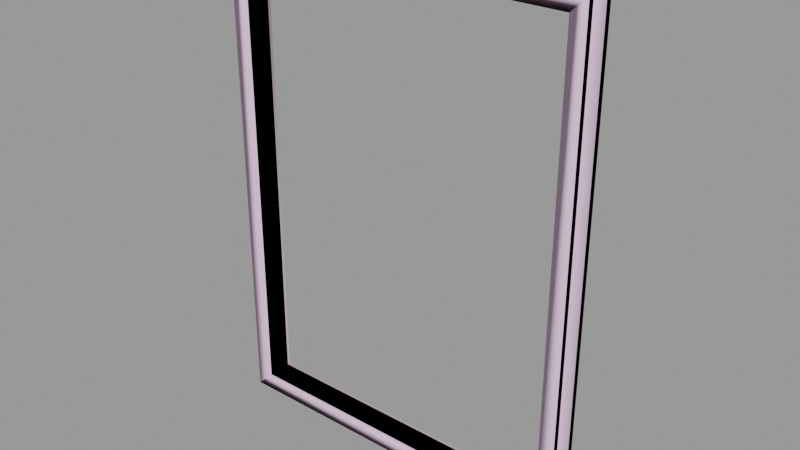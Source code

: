 # Source: window004d.blend  (saved by Blender 2.92.15; exported with 4.5.12 LTS)
import bpy
from mathutils import Matrix  # noqa: F401  (used for matrix-valued properties, if any)

bpy.ops.wm.read_factory_settings(use_empty=True)
scene = bpy.context.scene
scene.name = 'window004d.qc'

# ---- collections
col_window004d = bpy.data.collections.new('window004d'); scene.collection.children.link(col_window004d)

# ---- materials (node trees are filled in below, after node groups)
mat_window004 = bpy.data.materials.new('window004')
mat_window004.use_transparent_shadow = False
mat_window004.diffuse_color = (0.5826, 0.6562, 0.5099, 1.0)
mat_phy = bpy.data.materials.new('  phy')
mat_phy.use_transparent_shadow = False
mat_phy.diffuse_color = (0.9074, 0.656, 0.896, 1.0)

# ---- material node trees

# ---- meshes
me_window004d_reference = bpy.data.meshes.new('window004d_reference')
me_window004d_reference.from_pydata([(48.0, -4.0, 64.0), (48.0, -2.5, -2e-06), (48.0, -2.5, 64.0), (48.0, -4.0, -2e-06), (48.0, -2.5, -64.0), (48.0, -4.0, -64.0), (-48.0, -2.5, -2e-06), (-48.0, -4.0, 64.0), (-48.0, -2.5, 64.0), (-48.0, -4.0, -2e-06), (-48.0, -4.0, -64.0), (-48.0, -2.5, -64.0), (0.0, -2.5, -64.0), (0.0, -4.0, -64.0), (0.0, -2.5, 60.0), (44.0, 1.1e-05, 60.0), (44.0, -2.5, 60.0), (0.0, 9e-06, 60.0), (44.0, 2.5, 60.0), (0.0, 2.5, 60.0), (-44.0, 2.5, 60.0), (-44.0, 7e-06, 60.0), (-44.0, -2.5, 60.0), (44.0, 3.25, 60.0), (44.0, 3.25, -2e-06), (44.0, 2.5, -1e-06), (44.0, 2.5, -60.0), (44.0, 3.25, -60.0), (44.0, 1.3e-05, -1e-06), (44.0, -2.5, -2e-06), (44.0, -2.5, -60.0), (44.0, 1.6e-05, -60.0), (0.0, 3.25, 60.0), (-44.0, 3.25, 60.0), (0.0, 1.4e-05, -60.0), (0.0, 2.5, -60.0), (0.0, -2.5, -60.0), (-44.0, -2.5, -60.0), (-44.0, 1.2e-05, -60.0), (-44.0, 2.5, -60.0), (-44.0, 2.5, -1e-06), (-44.0, 3.25, -2e-06), (-44.0, 3.25, -60.0), (0.0, 3.25, -60.0), (48.0, 2.5, 64.0), (48.0, 4.0, -2e-06), (48.0, 4.0, 64.0), (48.0, 2.5, -1e-06), (48.0, 4.0, -64.0), (48.0, 2.5, -64.0), (0.0, 4.0, -64.0), (0.0, 2.5, -64.0), (-48.0, 4.0, -64.0), (-48.0, 2.5, -64.0), (-48.0, 4.0, -2e-06), (-48.0, 2.5, -1e-06), (-48.0, 2.5, 64.0), (-48.0, 4.0, 64.0), (-44.0, -3.25, -60.0), (0.0, -3.25, -60.0), (44.0, -3.25, -60.0), (-44.0, -2.5, -2e-06), (-44.0, 9e-06, -1e-06), (0.0, 4.0, 64.0), (0.0, 2.5, 64.0), (-44.0, -3.25, -2e-06), (-44.0, -3.25, 60.0), (0.0, -4.0, 64.0), (0.0, -3.25, 60.0), (44.0, -3.25, 60.0), (44.0, -3.25, -2e-06), (0.0, -2.5, 64.0)], [], [(0, 1, 2), (0, 3, 1), (3, 4, 1), (3, 5, 4), (6, 7, 8), (6, 9, 7), (6, 10, 9), (6, 11, 10), (5, 12, 4), (5, 13, 12), (13, 11, 12), (13, 10, 11), (14, 15, 16), (14, 17, 15), (18, 15, 17), (18, 17, 19), (17, 20, 19), (17, 21, 20), (14, 21, 17), (14, 22, 21), (18, 23, 24), (18, 24, 25), (24, 26, 25), (24, 27, 26), (18, 28, 15), (18, 25, 28), (15, 29, 16), (15, 28, 29), (28, 30, 29), (28, 31, 30), (25, 31, 28), (25, 26, 31), (23, 18, 19), (23, 19, 32), (20, 32, 19), (20, 33, 32), (26, 34, 31), (26, 35, 34), (31, 36, 30), (31, 34, 36), (34, 37, 36), (34, 38, 37), (35, 38, 34), (35, 39, 38), (33, 20, 40), (33, 40, 41), (40, 42, 41), (40, 39, 42), (39, 43, 42), (39, 35, 43), (35, 27, 43), (35, 26, 27), (44, 45, 46), (44, 47, 45), (47, 48, 45), (47, 49, 48), (49, 50, 48), (49, 51, 50), (51, 52, 50), (51, 53, 52), (54, 52, 53), (54, 53, 55), (56, 54, 55), (56, 57, 54), (58, 36, 37), (58, 59, 36), (59, 30, 36), (59, 60, 30), (61, 21, 22), (61, 62, 21), (20, 21, 62), (20, 62, 40), (62, 39, 40), (62, 38, 39), (61, 38, 62), (61, 37, 38), (44, 46, 63), (44, 63, 64), (63, 56, 64), (63, 57, 56), (60, 13, 5), (60, 59, 13), (58, 13, 59), (58, 10, 13), (9, 10, 58), (9, 58, 65), (9, 65, 66), (9, 66, 7), (67, 7, 66), (67, 66, 68), (67, 68, 69), (67, 69, 0), (69, 3, 0), (69, 70, 3), (70, 5, 3), (70, 60, 5), (46, 32, 63), (32, 57, 63), (32, 33, 57), (57, 33, 41), (57, 41, 54), (41, 52, 54), (41, 42, 52), (43, 52, 42), (43, 50, 52), (48, 50, 43), (48, 43, 27), (45, 48, 27), (45, 27, 24), (46, 45, 24), (46, 24, 23), (46, 23, 32), (71, 0, 2), (71, 67, 0), (71, 7, 67), (71, 8, 7), (29, 69, 16), (29, 70, 69), (29, 60, 70), (29, 30, 60), (65, 22, 66), (65, 61, 22), (65, 37, 61), (65, 58, 37), (14, 66, 22), (14, 68, 66), (68, 14, 16), (68, 16, 69)])
me_window004d_reference.polygons.foreach_set('use_smooth', [True] * 128)
_k = set([(0, 2), (0, 3), (0, 67), (3, 5), (4, 5), (5, 13), (7, 8), (7, 9), (7, 67), (9, 10), (10, 11), (10, 13), (15, 16), (15, 18), (16, 69), (18, 23), (20, 21), (20, 33), (21, 22), (22, 66), (23, 24), (23, 32), (24, 27), (26, 27), (26, 31), (27, 43), (30, 31), (30, 60), (32, 33), (33, 41), (37, 38), (37, 58), (38, 39), (39, 42), (41, 42), (42, 43), (44, 46), (44, 63), (45, 46), (45, 48), (46, 63), (48, 49), (48, 50), (50, 52), (52, 53), (52, 54), (54, 56), (54, 57), (56, 57), (57, 63), (58, 59), (58, 65), (59, 60), (60, 70), (65, 66), (66, 68), (68, 69), (69, 70)])
me_window004d_reference.attributes.new('sharp_edge', 'BOOLEAN', 'EDGE').data.foreach_set('value', [ (min(e.vertices), max(e.vertices)) in _k for e in me_window004d_reference.edges])
_uv = me_window004d_reference.uv_layers.new(name='UVMap')
_uv.uv.foreach_set('vector', [0.3567, 0.9939, 0.3664, 0.581, 0.3664, 0.9939, 0.3567, 0.9939, 0.3567, 0.581, 0.3664, 0.581, 0.3567, 0.581, 0.3664, 0.1682, 0.3664, 0.581, 0.3567, 0.581, 0.3567, 0.1682, 0.3664, 0.1682, 0.3436, 0.581, 0.3533, 0.9939, 0.3436, 0.9939, 0.3436, 0.581, 0.3533, 0.581, 0.3533, 0.9939, 0.3436, 0.581, 0.3533, 0.1682, 0.3533, 0.581, 0.3436, 0.581, 0.3436, 0.1682, 0.3533, 0.1682, 0.09027, 0.1682, 0.07737, 0.581, 0.07737, 0.1682, 0.09027, 0.1682, 0.09027, 0.581, 0.07737, 0.581, 0.09027, 0.581, 0.07737, 0.9939, 0.07737, 0.581, 0.09027, 0.581, 0.09027, 0.9939, 0.07737, 0.9939, 0.0733, 0.581, 0.04985, 0.1682, 0.0733, 0.1682, 0.0733, 0.581, 0.04985, 0.581, 0.04985, 0.1682, 0.0733, 0.1682, 0.04985, 0.1682, 0.04985, 0.581, 0.0733, 0.1682, 0.04985, 0.581, 0.0733, 0.581, 0.04985, 0.581, 0.0733, 0.9939, 0.0733, 0.581, 0.04985, 0.581, 0.04985, 0.9939, 0.0733, 0.9939, 0.0733, 0.581, 0.04985, 0.9939, 0.04985, 0.581, 0.0733, 0.581, 0.0733, 0.9939, 0.04985, 0.9939, 0.9632, 0.9681, 0.9632, 0.9681, 0.9632, 0.581, 0.9632, 0.9681, 0.9632, 0.581, 0.9632, 0.581, 0.9632, 0.581, 0.9632, 0.194, 0.9632, 0.581, 0.9632, 0.581, 0.9632, 0.194, 0.9632, 0.194, 0.3153, 0.9939, 0.2981, 0.581, 0.2981, 0.9939, 0.3153, 0.9939, 0.3153, 0.581, 0.2981, 0.581, 0.2981, 0.9939, 0.3153, 0.581, 0.3153, 0.9939, 0.2981, 0.9939, 0.2981, 0.581, 0.3153, 0.581, 0.2981, 0.581, 0.3153, 0.1682, 0.3153, 0.581, 0.2981, 0.581, 0.2981, 0.1682, 0.3153, 0.1682, 0.3153, 0.581, 0.2981, 0.1682, 0.2981, 0.581, 0.3153, 0.581, 0.3153, 0.1682, 0.2981, 0.1682, 0.9632, 0.9681, 0.9632, 0.9681, 0.6794, 0.9681, 0.9632, 0.9681, 0.6794, 0.9681, 0.6794, 0.9681, 0.3956, 0.9681, 0.6794, 0.9681, 0.6794, 0.9681, 0.3956, 0.9681, 0.3956, 0.9681, 0.6794, 0.9681, 0.0221, 0.1682, 0.04556, 0.581, 0.04556, 0.1682, 0.0221, 0.1682, 0.0221, 0.581, 0.04556, 0.581, 0.04556, 0.1682, 0.0221, 0.581, 0.0221, 0.1682, 0.04556, 0.1682, 0.04556, 0.581, 0.0221, 0.581, 0.04556, 0.581, 0.0221, 0.9939, 0.0221, 0.581, 0.04556, 0.581, 0.04556, 0.9939, 0.0221, 0.9939, 0.0221, 0.581, 0.04556, 0.9939, 0.04556, 0.581, 0.0221, 0.581, 0.0221, 0.9939, 0.04556, 0.9939, 0.3956, 0.9681, 0.3956, 0.9681, 0.3956, 0.581, 0.3956, 0.9681, 0.3956, 0.581, 0.3956, 0.581, 0.3956, 0.581, 0.3956, 0.194, 0.3956, 0.581, 0.3956, 0.581, 0.3956, 0.194, 0.3956, 0.194, 0.3956, 0.194, 0.6794, 0.194, 0.3956, 0.194, 0.3956, 0.194, 0.6794, 0.194, 0.6794, 0.194, 0.6794, 0.194, 0.9632, 0.194, 0.6794, 0.194, 0.6794, 0.194, 0.9632, 0.194, 0.9632, 0.194, 0.3664, 0.9939, 0.3567, 0.581, 0.3567, 0.9939, 0.3664, 0.9939, 0.3664, 0.581, 0.3567, 0.581, 0.3664, 0.581, 0.3567, 0.1682, 0.3567, 0.581, 0.3664, 0.581, 0.3664, 0.1682, 0.3567, 0.1682, 0.07737, 0.1682, 0.09027, 0.581, 0.09027, 0.1682, 0.07737, 0.1682, 0.07737, 0.581, 0.09027, 0.581, 0.07737, 0.581, 0.09027, 0.9939, 0.09027, 0.581, 0.07737, 0.581, 0.07737, 0.9939, 0.09027, 0.9939, 0.3533, 0.581, 0.3533, 0.1682, 0.3436, 0.1682, 0.3533, 0.581, 0.3436, 0.1682, 0.3436, 0.581, 0.3436, 0.9939, 0.3533, 0.581, 0.3436, 0.581, 0.3436, 0.9939, 0.3533, 0.9939, 0.3533, 0.581, 0.3956, 0.194, 0.6794, 0.194, 0.3956, 0.194, 0.3956, 0.194, 0.6794, 0.194, 0.6794, 0.194, 0.6794, 0.194, 0.9632, 0.194, 0.6794, 0.194, 0.6794, 0.194, 0.9632, 0.194, 0.9632, 0.194, 0.3386, 0.581, 0.3194, 0.9939, 0.3386, 0.9939, 0.3386, 0.581, 0.3194, 0.581, 0.3194, 0.9939, 0.3386, 0.9939, 0.3194, 0.9939, 0.3194, 0.581, 0.3386, 0.9939, 0.3194, 0.581, 0.3386, 0.581, 0.3194, 0.581, 0.3386, 0.1682, 0.3386, 0.581, 0.3194, 0.581, 0.3194, 0.1682, 0.3386, 0.1682, 0.3386, 0.581, 0.3194, 0.1682, 0.3194, 0.581, 0.3386, 0.581, 0.3386, 0.1682, 0.3194, 0.1682, 0.1081, 0.1682, 0.09518, 0.1682, 0.09518, 0.581, 0.1081, 0.1682, 0.09518, 0.581, 0.1081, 0.581, 0.09518, 0.581, 0.1081, 0.9939, 0.1081, 0.581, 0.09518, 0.581, 0.09518, 0.9939, 0.1081, 0.9939, 0.9632, 0.194, 0.6794, 0.1682, 0.989, 0.1682, 0.9632, 0.194, 0.6794, 0.194, 0.6794, 0.1682, 0.3956, 0.194, 0.6794, 0.1682, 0.6794, 0.194, 0.3956, 0.194, 0.3698, 0.1682, 0.6794, 0.1682, 0.3698, 0.581, 0.3698, 0.1682, 0.3956, 0.194, 0.3698, 0.581, 0.3956, 0.194, 0.3956, 0.581, 0.3698, 0.581, 0.3956, 0.581, 0.3956, 0.9681, 0.3698, 0.581, 0.3956, 0.9681, 0.3698, 0.9939, 0.6794, 0.9939, 0.3698, 0.9939, 0.3956, 0.9681, 0.6794, 0.9939, 0.3956, 0.9681, 0.6794, 0.9681, 0.6794, 0.9939, 0.6794, 0.9681, 0.9632, 0.9681, 0.6794, 0.9939, 0.9632, 0.9681, 0.989, 0.9939, 0.9632, 0.9681, 0.989, 0.581, 0.989, 0.9939, 0.9632, 0.9681, 0.9632, 0.581, 0.989, 0.581, 0.9632, 0.581, 0.989, 0.1682, 0.989, 0.581, 0.9632, 0.581, 0.9632, 0.194, 0.989, 0.1682, 0.989, 0.9939, 0.6794, 0.9681, 0.6794, 0.9939, 0.6794, 0.9681, 0.3698, 0.9939, 0.6794, 0.9939, 0.6794, 0.9681, 0.3956, 0.9681, 0.3698, 0.9939, 0.3698, 0.9939, 0.3956, 0.9681, 0.3956, 0.581, 0.3698, 0.9939, 0.3956, 0.581, 0.3698, 0.581, 0.3956, 0.581, 0.3698, 0.1682, 0.3698, 0.581, 0.3956, 0.581, 0.3956, 0.194, 0.3698, 0.1682, 0.6794, 0.194, 0.3698, 0.1682, 0.3956, 0.194, 0.6794, 0.194, 0.6794, 0.1682, 0.3698, 0.1682, 0.989, 0.1682, 0.6794, 0.1682, 0.6794, 0.194, 0.989, 0.1682, 0.6794, 0.194, 0.9632, 0.194, 0.989, 0.581, 0.989, 0.1682, 0.9632, 0.194, 0.989, 0.581, 0.9632, 0.194, 0.9632, 0.581, 0.989, 0.9939, 0.989, 0.581, 0.9632, 0.581, 0.989, 0.9939, 0.9632, 0.581, 0.9632, 0.9681, 0.989, 0.9939, 0.9632, 0.9681, 0.6794, 0.9681, 0.1081, 0.581, 0.09518, 0.1682, 0.1081, 0.1682, 0.1081, 0.581, 0.09518, 0.581, 0.09518, 0.1682, 0.1081, 0.581, 0.09518, 0.9939, 0.09518, 0.581, 0.1081, 0.581, 0.1081, 0.9939, 0.09518, 0.9939, 0.9632, 0.581, 0.9632, 0.9681, 0.9632, 0.9681, 0.9632, 0.581, 0.9632, 0.581, 0.9632, 0.9681, 0.9632, 0.581, 0.9632, 0.194, 0.9632, 0.581, 0.9632, 0.581, 0.9632, 0.194, 0.9632, 0.194, 0.3956, 0.581, 0.3956, 0.9681, 0.3956, 0.9681, 0.3956, 0.581, 0.3956, 0.581, 0.3956, 0.9681, 0.3956, 0.581, 0.3956, 0.194, 0.3956, 0.581, 0.3956, 0.581, 0.3956, 0.194, 0.3956, 0.194, 0.6794, 0.9681, 0.3956, 0.9681, 0.3956, 0.9681, 0.6794, 0.9681, 0.6794, 0.9681, 0.3956, 0.9681, 0.6794, 0.9681, 0.6794, 0.9681, 0.9632, 0.9681, 0.6794, 0.9681, 0.9632, 0.9681, 0.9632, 0.9681])
_uv.active_render = True
_uv = me_window004d_reference.uv_layers.new(name='lightmap')
_uv.uv.foreach_set('vector', [0.499, 0.9187, 0.3353, 0.999, 0.499, 0.999, 0.498, 0.9177, 0.3343, 0.9177, 0.3343, 0.998, 0.1657, 0.752, 0.002002, 0.8323, 0.1657, 0.8323, 0.3353, 0.8323, 0.499, 0.8323, 0.499, 0.752, 0.999, 0.002002, 0.9187, 0.1657, 0.999, 0.1657, 0.998, 0.001001, 0.9177, 0.001001, 0.9177, 0.1647, 0.3323, 0.9187, 0.1687, 0.999, 0.3323, 0.999, 0.3313, 0.9177, 0.1677, 0.9177, 0.1677, 0.998, 0.8353, 0.8323, 0.9157, 0.6687, 0.9157, 0.8323, 0.8343, 0.8313, 0.8343, 0.6677, 0.9147, 0.6677, 0.1657, 0.9187, 0.002002, 0.999, 0.1657, 0.999, 0.1647, 0.9177, 0.001001, 0.9177, 0.001001, 0.998, 0.502, 0.9157, 0.6657, 0.8353, 0.6657, 0.9157, 0.8353, 0.499, 0.9157, 0.499, 0.9157, 0.3353, 0.8323, 0.8353, 0.8323, 0.9157, 0.6687, 0.9157, 0.9157, 0.502, 0.8353, 0.6657, 0.9157, 0.6657, 0.9147, 0.501, 0.8343, 0.6647, 0.8343, 0.501, 0.8313, 0.8343, 0.6677, 0.8343, 0.6677, 0.9147, 0.9147, 0.3343, 0.8343, 0.498, 0.8343, 0.3343, 0.6647, 0.8343, 0.501, 0.8343, 0.501, 0.9147, 0.6687, 0.8323, 0.749, 0.8323, 0.749, 0.6687, 0.9157, 0.1687, 0.8353, 0.3323, 0.9157, 0.3323, 0.9147, 0.1677, 0.8343, 0.3313, 0.8343, 0.1677, 0.502, 0.8323, 0.6657, 0.8323, 0.6657, 0.752, 0.6687, 0.1657, 0.749, 0.002002, 0.749, 0.1657, 0.502, 0.6657, 0.6657, 0.6657, 0.6657, 0.5853, 0.6687, 0.3323, 0.749, 0.1687, 0.749, 0.3323, 0.002002, 0.749, 0.1657, 0.749, 0.1657, 0.6687, 0.499, 0.8353, 0.3353, 0.9157, 0.499, 0.9157, 0.6657, 0.1687, 0.6657, 0.3323, 0.5853, 0.3323, 0.3343, 0.9147, 0.498, 0.8343, 0.3343, 0.8343, 0.6657, 0.3353, 0.6657, 0.499, 0.5853, 0.499, 0.002002, 0.1657, 0.08233, 0.1657, 0.08233, 0.002002, 0.002002, 0.249, 0.1657, 0.1687, 0.1657, 0.249, 0.1657, 0.002002, 0.08534, 0.1657, 0.1657, 0.1657, 0.1657, 0.252, 0.1657, 0.3323, 0.002002, 0.3323, 0.3323, 0.8353, 0.1687, 0.9157, 0.3323, 0.9157, 0.9157, 0.002002, 0.9157, 0.1657, 0.8353, 0.1657, 0.9147, 0.001001, 0.8343, 0.1647, 0.8343, 0.001001, 0.3313, 0.8343, 0.1677, 0.8343, 0.1677, 0.9147, 0.1657, 0.8353, 0.002002, 0.9157, 0.1657, 0.9157, 0.8323, 0.6687, 0.8323, 0.8323, 0.752, 0.8323, 0.8313, 0.6677, 0.751, 0.8313, 0.751, 0.6677, 0.1647, 0.8343, 0.001001, 0.8343, 0.001001, 0.9147, 0.752, 0.6657, 0.8323, 0.6657, 0.8323, 0.502, 0.6677, 0.8313, 0.748, 0.6677, 0.6677, 0.6677, 0.501, 0.8313, 0.6647, 0.751, 0.501, 0.751, 0.751, 0.6647, 0.751, 0.501, 0.8313, 0.501, 0.499, 0.6687, 0.3353, 0.749, 0.499, 0.749, 0.749, 0.502, 0.749, 0.6657, 0.6687, 0.6657, 0.3323, 0.6687, 0.1687, 0.749, 0.3323, 0.749, 0.749, 0.3353, 0.749, 0.499, 0.6687, 0.499, 0.752, 0.1657, 0.8323, 0.002002, 0.8323, 0.1657, 0.8323, 0.3353, 0.8323, 0.499, 0.752, 0.499, 0.3343, 0.8313, 0.498, 0.751, 0.3343, 0.751, 0.751, 0.498, 0.751, 0.3343, 0.8313, 0.3343, 0.3323, 0.752, 0.1687, 0.8323, 0.3323, 0.8323, 0.3313, 0.751, 0.1677, 0.751, 0.1677, 0.8313, 0.752, 0.3323, 0.8323, 0.1687, 0.8323, 0.3323, 0.751, 0.3313, 0.751, 0.1677, 0.8313, 0.1677, 0.1647, 0.751, 0.001001, 0.751, 0.001001, 0.8313, 0.8313, 0.001001, 0.751, 0.1647, 0.751, 0.001001, 0.502, 0.749, 0.6657, 0.6687, 0.6657, 0.749, 0.501, 0.748, 0.501, 0.6677, 0.6647, 0.6677, 0.748, 0.501, 0.6677, 0.6647, 0.6677, 0.501, 0.498, 0.6677, 0.3343, 0.6677, 0.3343, 0.748, 0.748, 0.3343, 0.6677, 0.498, 0.6677, 0.3343, 0.3313, 0.6677, 0.1677, 0.6677, 0.1677, 0.748, 0.6677, 0.3313, 0.748, 0.1677, 0.6677, 0.1677, 0.001001, 0.748, 0.001001, 0.6677, 0.1647, 0.6677, 0.748, 0.001001, 0.6677, 0.001001, 0.6677, 0.1647, 0.6647, 0.5843, 0.501, 0.6647, 0.501, 0.5843, 0.6657, 0.502, 0.502, 0.5823, 0.6657, 0.5823, 0.5843, 0.498, 0.5843, 0.3343, 0.6647, 0.3343, 0.501, 0.5813, 0.6647, 0.501, 0.501, 0.501, 0.5843, 0.3313, 0.5843, 0.1677, 0.6647, 0.1677, 0.3353, 0.3323, 0.4157, 0.3323, 0.4157, 0.1687, 0.3353, 0.6657, 0.499, 0.5853, 0.499, 0.6657, 0.3343, 0.6647, 0.498, 0.5843, 0.3343, 0.5843, 0.4157, 0.002002, 0.4157, 0.1657, 0.3353, 0.1657, 0.3323, 0.6657, 0.1687, 0.6657, 0.3323, 0.5853, 0.6657, 0.002002, 0.6657, 0.1657, 0.5853, 0.1657, 0.5843, 0.1647, 0.6647, 0.001001, 0.5843, 0.001001, 0.1677, 0.5843, 0.1677, 0.6647, 0.3313, 0.5843, 0.1687, 0.499, 0.3323, 0.4187, 0.3323, 0.499, 0.4187, 0.3323, 0.499, 0.1687, 0.499, 0.3323, 0.499, 0.502, 0.499, 0.5823, 0.3353, 0.5823, 0.5823, 0.1687, 0.5823, 0.3323, 0.502, 0.3323, 0.002002, 0.6657, 0.1657, 0.5853, 0.1657, 0.6657, 0.502, 0.499, 0.5823, 0.3353, 0.5823, 0.499, 0.5813, 0.3343, 0.501, 0.3343, 0.501, 0.498, 0.1647, 0.5843, 0.001001, 0.5843, 0.001001, 0.6647, 0.501, 0.1677, 0.501, 0.3313, 0.5813, 0.1677, 0.498, 0.501, 0.3343, 0.501, 0.3343, 0.5813, 0.3323, 0.502, 0.1687, 0.5823, 0.3323, 0.5823, 0.499, 0.3353, 0.499, 0.499, 0.4187, 0.499, 0.5823, 0.002002, 0.502, 0.1657, 0.5823, 0.1657, 0.5813, 0.001001, 0.501, 0.1647, 0.501, 0.001001, 0.1687, 0.4157, 0.3323, 0.4157, 0.3323, 0.3353, 0.4187, 0.1657, 0.499, 0.1657, 0.499, 0.002002, 0.002002, 0.499, 0.1657, 0.4187, 0.1657, 0.499, 0.1677, 0.5813, 0.3313, 0.501, 0.1677, 0.501, 0.4177, 0.498, 0.4177, 0.3343, 0.498, 0.3343, 0.4157, 0.3353, 0.3353, 0.499, 0.4157, 0.499, 0.1657, 0.502, 0.1657, 0.5823, 0.002002, 0.5823, 0.1647, 0.501, 0.001001, 0.501, 0.001001, 0.5813, 0.4147, 0.3343, 0.3343, 0.498, 0.3343, 0.3343, 0.3313, 0.4177, 0.1677, 0.498, 0.1677, 0.4177, 0.498, 0.1677, 0.4177, 0.3313, 0.4177, 0.1677, 0.1647, 0.4177, 0.001001, 0.4177, 0.001001, 0.498, 0.498, 0.001001, 0.4177, 0.1647, 0.4177, 0.001001, 0.1677, 0.4147, 0.1677, 0.3343, 0.3313, 0.3343, 0.3343, 0.3313, 0.4147, 0.1677, 0.3343, 0.1677, 0.1657, 0.3353, 0.1657, 0.4157, 0.002002, 0.4157, 0.001001, 0.4147, 0.1647, 0.3343, 0.001001, 0.3343, 0.3343, 0.1647, 0.3343, 0.001001, 0.4147, 0.001001, 0.1687, 0.3323, 0.3323, 0.252, 0.3323, 0.3323, 0.1677, 0.3313, 0.1677, 0.251, 0.3313, 0.251, 0.252, 0.1657, 0.3323, 0.002002, 0.3323, 0.1657, 0.251, 0.1647, 0.251, 0.001001, 0.3313, 0.001001, 0.1687, 0.249, 0.3323, 0.1687, 0.3323, 0.249, 0.1677, 0.248, 0.1677, 0.1677, 0.3313, 0.1677, 0.1687, 0.1657, 0.249, 0.002002, 0.249, 0.1657, 0.1677, 0.1647, 0.1677, 0.001001, 0.248, 0.001001, 0.1647, 0.251, 0.001001, 0.3313, 0.001001, 0.251, 0.1647, 0.001001, 0.08433, 0.001001, 0.08433, 0.1647, 0.001001, 0.248, 0.001001, 0.1677, 0.1647, 0.1677, 0.001001, 0.1647, 0.08133, 0.001001, 0.001001, 0.001001])
me_window004d_reference.materials.append(mat_window004)
me_window004d_reference.use_remesh_fix_poles = True
me_window004d_reference.use_remesh_preserve_attributes = False
me_window004d_reference.use_mirror_vertex_groups = False
me_window004d_reference.update()
me_window004d_reference.normals_split_custom_set([tuple(v) for v in zip(*[iter([1.0, 5.01e-06, 0.0, 1.0, 3.793e-08, 0.0, 1.0, 5.086e-06, 0.0, 1.0, 5.01e-06, 0.0, 1.0, 0.0, 0.0, 1.0, 3.793e-08, 0.0, 1.0, 0.0, 0.0, 1.0, 0.0, 0.0, 1.0, 3.793e-08, 0.0, 1.0, 0.0, 0.0, 1.0, 0.0, 0.0, 1.0, 0.0, 0.0, -1.0, 2.845e-08, 0.0, -1.0, 3.758e-06, 0.0, -1.0, 3.815e-06, 0.0, -1.0, 2.845e-08, 0.0, -1.0, 0.0, 0.0, -1.0, 3.758e-06, 0.0, -1.0, 2.845e-08, 0.0, -1.0, 0.0, 0.0, -1.0, 0.0, 0.0, -1.0, 2.845e-08, 0.0, -1.0, 0.0, 0.0, -1.0, 0.0, 0.0, 0.0, 0.0, -1.0, 0.0, 0.0, -1.0, 0.0, 0.0, -1.0, 0.0, 0.0, -1.0, 0.0, 0.0, -1.0, 0.0, 0.0, -1.0, 0.0, 0.0, -1.0, 0.0, 0.0, -1.0, 0.0, 0.0, -1.0, 0.0, 0.0, -1.0, 0.0, 0.0, -1.0, 0.0, 0.0, -1.0, 3.259e-08, 0.0, -1.0, -1.518e-07, 0.0, -1.0, -1.384e-07, 0.0, -1.0, 3.259e-08, 0.0, -1.0, 5.191e-08, 0.0, -1.0, -1.518e-07, 0.0, -1.0, -4.203e-08, 0.0, -1.0, -1.518e-07, 0.0, -1.0, 5.191e-08, 0.0, -1.0, -4.203e-08, 0.0, -1.0, 5.191e-08, 0.0, -1.0, 3.452e-08, 0.0, -1.0, 5.191e-08, 0.0, -1.0, -2.505e-09, 0.0, -1.0, 3.452e-08, 0.0, -1.0, 5.191e-08, 0.0, -1.0, 1.344e-07, 0.0, -1.0, -2.505e-09, 0.0, -1.0, 3.259e-08, 0.0, -1.0, 1.344e-07, 0.0, -1.0, 5.191e-08, 0.0, -1.0, 3.259e-08, 0.0, -1.0, 1.387e-07, 0.0, -1.0, 1.344e-07, 0.0, -1.0, -1.0, 3.539e-08, 0.0, -1.0, 0.0, 0.0, -1.0, -9.7e-07, 0.0, -1.0, 3.539e-08, 0.0, -1.0, -9.7e-07, 0.0, -1.0, -4.889e-07, 0.0, -1.0, -9.7e-07, 0.0, -1.0, -4.317e-08, 0.0, -1.0, -4.889e-07, 0.0, -1.0, -9.7e-07, 0.0, -1.0, 0.0, 0.0, -1.0, -4.317e-08, 0.0, -1.0, 3.539e-08, 0.0, -1.0, 1.251e-07, 0.0, -1.0, -3.536e-08, 0.0, -1.0, 3.539e-08, 0.0, -1.0, -4.889e-07, 0.0, -1.0, 1.251e-07, 0.0, -1.0, -3.536e-08, 0.0, -1.0, 1.643e-07, 0.0, -1.0, 0.0, 0.0, -1.0, -3.536e-08, 0.0, -1.0, 1.251e-07, 0.0, -1.0, 1.643e-07, 0.0, -1.0, 1.251e-07, 0.0, -1.0, 4.314e-08, 0.0, -1.0, 1.643e-07, 0.0, -1.0, 1.251e-07, 0.0, -1.0, 0.0, 0.0, -1.0, 4.314e-08, 0.0, -1.0, -4.889e-07, 0.0, -1.0, 0.0, 0.0, -1.0, 1.251e-07, 0.0, -1.0, -4.889e-07, 0.0, -1.0, -4.317e-08, 0.0, -1.0, 0.0, 0.0, -5.717e-08, 0.0, -1.0, -4.203e-08, 0.0, -1.0, 3.452e-08, 0.0, -1.0, -5.717e-08, 0.0, -1.0, 3.452e-08, 0.0, -1.0, 0.0, 0.0, -1.0, -2.505e-09, 0.0, -1.0, 0.0, 0.0, -1.0, 3.452e-08, 0.0, -1.0, -2.505e-09, 0.0, -1.0, 0.0, 0.0, -1.0, 0.0, 0.0, -1.0, 1.106e-07, 0.0, 1.0, -1.142e-07, 0.0, 1.0, 1.817e-07, 0.0, 1.0, 1.106e-07, 0.0, 1.0, -7.843e-08, 0.0, 1.0, -1.142e-07, 0.0, 1.0, 1.817e-07, 0.0, 1.0, -3.51e-08, 0.0, 1.0, 6.936e-08, 0.0, 1.0, 1.817e-07, 0.0, 1.0, -1.142e-07, 0.0, 1.0, -3.51e-08, 0.0, 1.0, -1.142e-07, 0.0, 1.0, 3.109e-08, 0.0, 1.0, -3.51e-08, 0.0, 1.0, -1.142e-07, 0.0, 1.0, -6.799e-10, 0.0, 1.0, 3.109e-08, 0.0, 1.0, -7.843e-08, 0.0, 1.0, -6.799e-10, 0.0, 1.0, -1.142e-07, 0.0, 1.0, -7.843e-08, 0.0, 1.0, 2.859e-08, 0.0, 1.0, -6.799e-10, 0.0, 1.0, 1.0, 7.077e-08, 0.0, 1.0, 0.0, 0.0, 1.0, -4.85e-07, 0.0, 1.0, 7.077e-08, 0.0, 1.0, -4.85e-07, 0.0, 1.0, -9.778e-07, 0.0, 1.0, -4.85e-07, 0.0, 1.0, -8.633e-08, 0.0, 1.0, -9.778e-07, 0.0, 1.0, -4.85e-07, 0.0, 1.0, 0.0, 0.0, 1.0, -8.633e-08, 0.0, 2.859e-08, 0.0, 1.0, 3.135e-10, 0.0, 1.0, 5.78e-08, 0.0, 1.0, 2.859e-08, 0.0, 1.0, -7.843e-08, 0.0, 1.0, 3.135e-10, 0.0, 1.0, -7.843e-08, 0.0, 1.0, 0.0, 0.0, 1.0, 3.135e-10, 0.0, 1.0, -7.843e-08, 0.0, 1.0, 1.106e-07, 0.0, 1.0, 0.0, 0.0, 1.0, 1.0, -4.995e-06, 0.0, 1.0, 2.998e-06, 0.0, 1.0, -5.086e-06, 0.0, 1.0, -4.995e-06, 0.0, 1.0, 3.005e-06, 0.0, 1.0, 2.998e-06, 0.0, 1.0, 3.005e-06, 0.0, 1.0, 7.586e-08, 0.0, 1.0, 2.998e-06, 0.0, 1.0, 3.005e-06, 0.0, 1.0, 0.0, 0.0, 1.0, 7.586e-08, 0.0, 0.0, 0.0, -1.0, 0.0, 0.0, -1.0, 0.0, 0.0, -1.0, 0.0, 0.0, -1.0, 0.0, 0.0, -1.0, 0.0, 0.0, -1.0, 0.0, 0.0, -1.0, 0.0, 0.0, -1.0, 0.0, 0.0, -1.0, 0.0, 0.0, -1.0, 0.0, 0.0, -1.0, 0.0, 0.0, -1.0, -1.0, 3.02e-06, 0.0, -1.0, 0.0, 0.0, -1.0, 7.586e-08, 0.0, -1.0, 3.02e-06, 0.0, -1.0, 7.586e-08, 0.0, -1.0, 3.043e-06, 0.0, -1.0, 1e-06, 0.0, -1.0, 3.02e-06, 0.0, -1.0, 3.043e-06, 0.0, -1.0, -5.086e-06, 0.0, -1.0, -5.086e-06, 0.0, -1.0, -5.086e-06, 0.0, 5.717e-08, 0.0, 1.0, -3.51e-08, 0.0, 1.0, 3.109e-08, 0.0, 1.0, 5.717e-08, 0.0, 1.0, 0.0, 0.0, 1.0, -3.51e-08, 0.0, 1.0, 0.0, 0.0, 1.0, 6.936e-08, 0.0, 1.0, -3.51e-08, 0.0, 1.0, 0.0, 0.0, 1.0, 0.0, 0.0, 1.0, 6.936e-08, 0.0, 1.0, 1.0, 2.895e-13, 0.0, 1.0, -4.314e-08, 0.0, 1.0, 0.0, 0.0, 1.0, 2.895e-13, 0.0, 1.0, -4.342e-13, 0.0, 1.0, -4.314e-08, 0.0, 1.0, 0.0, 0.0, 1.0, -4.314e-08, 0.0, 1.0, -4.342e-13, 0.0, 1.0, 0.0, 0.0, 1.0, -4.342e-13, 0.0, 1.0, -4.85e-07, 0.0, 1.0, -4.342e-13, 0.0, 1.0, 0.0, 0.0, 1.0, -4.85e-07, 0.0, 1.0, -4.342e-13, 0.0, 1.0, 4.314e-08, 0.0, 1.0, 0.0, 0.0, 1.0, 2.895e-13, 0.0, 1.0, 4.314e-08, 0.0, 1.0, -4.342e-13, 0.0, 1.0, 2.895e-13, 0.0, 1.0, 0.0, 0.0, 1.0, 4.314e-08, 0.0, -2.021e-13, 2.543e-06, 1.0, -2.021e-13, 2.543e-06, 1.0, -2.021e-13, 2.543e-06, 1.0, 0.0, 2.543e-06, 1.0, 0.0, 2.543e-06, 1.0, 0.0, 2.543e-06, 1.0, 0.0, 2.543e-06, 1.0, 0.0, 2.543e-06, 1.0, 0.0, 2.543e-06, 1.0, 0.0, 2.543e-06, 1.0, 0.0, 2.543e-06, 1.0, 0.0, 2.543e-06, 1.0, -0.09294, -0.9913, 0.09294, 4.24e-08, -0.9829, 0.1843, -0.09294, -0.9913, 0.09294, -0.09294, -0.9913, 0.09294, 4.261e-08, -0.9829, 0.1843, 4.24e-08, -0.9829, 0.1843, 0.09294, -0.9913, 0.09294, 4.24e-08, -0.9829, 0.1843, 4.261e-08, -0.9829, 0.1843, 0.09294, -0.9913, 0.09294, 0.09294, -0.9913, 0.09294, 4.24e-08, -0.9829, 0.1843, 0.1843, -0.9829, -4.067e-07, 0.09294, -0.9913, 0.09294, 0.09294, -0.9913, 0.09294, 0.1843, -0.9829, -4.067e-07, 0.09294, -0.9913, 0.09294, 0.1843, -0.9829, -4.062e-07, 0.1843, -0.9829, -4.067e-07, 0.1843, -0.9829, -4.062e-07, 0.09294, -0.9913, -0.09294, 0.1843, -0.9829, -4.067e-07, 0.09294, -0.9913, -0.09294, 0.09294, -0.9913, -0.09294, 4.741e-08, -0.9829, -0.1843, 0.09294, -0.9913, -0.09294, 0.09294, -0.9913, -0.09294, 4.741e-08, -0.9829, -0.1843, 0.09294, -0.9913, -0.09294, 4.793e-08, -0.9829, -0.1843, 4.741e-08, -0.9829, -0.1843, 4.793e-08, -0.9829, -0.1843, -0.09294, -0.9913, -0.09294, 4.741e-08, -0.9829, -0.1843, -0.09294, -0.9913, -0.09294, -0.09294, -0.9913, -0.09294, -0.09294, -0.9913, -0.09294, -0.1843, -0.9829, -4.119e-07, -0.09294, -0.9913, -0.09294, -0.09294, -0.9913, -0.09294, -0.1843, -0.9829, -4.117e-07, -0.1843, -0.9829, -4.119e-07, -0.1843, -0.9829, -4.117e-07, -0.09294, -0.9913, 0.09294, -0.1843, -0.9829, -4.119e-07, -0.1843, -0.9829, -4.117e-07, -0.09294, -0.9913, 0.09294, -0.09294, -0.9913, 0.09294, -0.09294, 0.9913, -0.09294, -3.953e-08, 0.9829, -0.1843, -3.906e-08, 0.9829, -0.1843, -3.953e-08, 0.9829, -0.1843, 0.09294, 0.9913, -0.09294, -3.906e-08, 0.9829, -0.1843, -3.953e-08, 0.9829, -0.1843, 0.09294, 0.9913, -0.09294, 0.09294, 0.9913, -0.09294, 0.09294, 0.9913, -0.09294, 0.09294, 0.9913, -0.09294, 0.1843, 0.9829, -3.292e-07, 0.09294, 0.9913, -0.09294, 0.1843, 0.9829, -3.292e-07, 0.1843, 0.9829, -3.295e-07, 0.1843, 0.9829, -3.292e-07, 0.09294, 0.9913, 0.09294, 0.1843, 0.9829, -3.295e-07, 0.1843, 0.9829, -3.292e-07, 0.09294, 0.9913, 0.09294, 0.09294, 0.9913, 0.09294, -3.925e-08, 0.9829, 0.1843, 0.09294, 0.9913, 0.09294, 0.09294, 0.9913, 0.09294, -3.925e-08, 0.9829, 0.1843, -3.906e-08, 0.9829, 0.1843, 0.09294, 0.9913, 0.09294, -0.09294, 0.9913, 0.09293, -3.906e-08, 0.9829, 0.1843, -3.925e-08, 0.9829, 0.1843, -0.09294, 0.9913, 0.09293, -3.925e-08, 0.9829, 0.1843, -0.09294, 0.9913, 0.09294, -0.1843, 0.9829, -3.253e-07, -0.09294, 0.9913, 0.09293, -0.09294, 0.9913, 0.09294, -0.1843, 0.9829, -3.253e-07, -0.09294, 0.9913, 0.09294, -0.1843, 0.9829, -3.249e-07, -0.09294, 0.9913, -0.09294, -0.1843, 0.9829, -3.253e-07, -0.1843, 0.9829, -3.249e-07, -0.09294, 0.9913, -0.09294, -0.1843, 0.9829, -3.249e-07, -0.09294, 0.9913, -0.09294, -0.09294, 0.9913, -0.09294, -0.09294, 0.9913, -0.09294, -3.953e-08, 0.9829, -0.1843, 2.971e-13, -2.543e-06, 1.0, 8.037e-15, -2.543e-06, 1.0, 0.0, -2.543e-06, 1.0, 2.971e-13, -2.543e-06, 1.0, 3.032e-13, -2.543e-06, 1.0, 8.037e-15, -2.543e-06, 1.0, 2.971e-13, -2.543e-06, 1.0, 4.019e-15, -2.543e-06, 1.0, 3.032e-13, -2.543e-06, 1.0, 2.971e-13, -2.543e-06, 1.0, 0.0, -2.543e-06, 1.0, 4.019e-15, -2.543e-06, 1.0, -1.0, 1.643e-07, 0.0, -1.0, 0.0, 0.0, -1.0, 0.0, 0.0, -1.0, 1.643e-07, 0.0, -1.0, 0.0, 0.0, -1.0, 0.0, 0.0, -1.0, 1.643e-07, 0.0, -1.0, 0.0, 0.0, -1.0, 0.0, 0.0, -1.0, 1.643e-07, 0.0, -1.0, 4.314e-08, 0.0, -1.0, 0.0, 0.0, 1.0, 0.0, 0.0, 1.0, 0.0, 0.0, 1.0, 0.0, 0.0, 1.0, 0.0, 0.0, 1.0, 2.895e-13, 0.0, 1.0, 0.0, 0.0, 1.0, 0.0, 0.0, 1.0, 0.0, 0.0, 1.0, 2.895e-13, 0.0, 1.0, 0.0, 0.0, 1.0, 0.0, 0.0, 1.0, 0.0, 0.0, 3.259e-08, 0.0, -1.0, 0.0, 0.0, -1.0, 1.387e-07, 0.0, -1.0, 3.259e-08, 0.0, -1.0, 2.859e-08, 0.0, -1.0, 0.0, 0.0, -1.0, 2.859e-08, 0.0, -1.0, 3.259e-08, 0.0, -1.0, -1.384e-07, 0.0, -1.0, 2.859e-08, 0.0, -1.0, -1.384e-07, 0.0, -1.0, 0.0, 0.0, -1.0])] * 3)])
me_window004d_physics = bpy.data.meshes.new('window004d_physics')
me_window004d_physics.from_pydata([(-44.0, 4.0, 60.0), (-48.0, 4.0, 64.0), (-44.0, -4.0, 60.0), (-48.0, -4.0, 64.0), (-44.0, -4.0, -60.0), (-44.0, 4.0, -60.0), (-48.0, -4.0, -64.0), (-48.0, 4.0, -64.0), (-48.0, 4.0, 64.0), (-44.0, 4.0, 60.0), (-44.0, -4.0, 60.0), (-48.0, -4.0, 64.0), (48.0, -4.0, 64.0), (44.0, -4.0, 60.0), (44.0, 4.0, 60.0), (48.0, 4.0, 64.0), (48.0, -4.0, -64.0), (-44.0, -4.0, -60.0), (-48.0, -4.0, -64.0), (44.0, -4.0, -60.0), (48.0, 4.0, -64.0), (-48.0, 4.0, -64.0), (-44.0, 4.0, -60.0), (44.0, 4.0, -60.0), (48.0, 4.0, 64.0), (44.0, 4.0, 60.0), (48.0, -4.0, 64.0), (44.0, -4.0, 60.0), (44.0, 4.0, -60.0), (48.0, 4.0, -64.0), (44.0, -4.0, -60.0), (48.0, -4.0, -64.0)], [], [(0, 1, 2), (1, 3, 2), (4, 5, 2), (5, 0, 2), (2, 6, 4), (2, 3, 6), (4, 6, 5), (5, 6, 7), (0, 5, 7), (0, 7, 1), (1, 7, 3), (3, 7, 6), (8, 9, 10), (8, 10, 11), (11, 10, 12), (10, 13, 12), (13, 10, 9), (13, 9, 14), (9, 8, 15), (14, 9, 15), (12, 13, 15), (13, 14, 15), (11, 15, 8), (12, 15, 11), (16, 17, 18), (19, 17, 16), (16, 18, 20), (16, 20, 19), (18, 21, 20), (18, 17, 21), (21, 22, 20), (22, 23, 20), (19, 23, 22), (22, 17, 19), (21, 17, 22), (19, 20, 23), (24, 25, 26), (25, 27, 26), (28, 25, 29), (29, 25, 24), (27, 25, 28), (27, 28, 30), (30, 28, 31), (31, 28, 29), (30, 26, 27), (31, 26, 30), (24, 26, 29), (26, 31, 29)])
me_window004d_physics.polygons.foreach_set('use_smooth', [True] * 48)
_uv = me_window004d_physics.uv_layers.new(name='UVMap')
_uv.uv.foreach_set('vector', [0.0, 0.0, 0.0, 0.0, 0.0, 0.0, 0.0, 0.0, 0.0, 0.0, 0.0, 0.0, 0.0, 0.0, 0.0, 0.0, 0.0, 0.0, 0.0, 0.0, 0.0, 0.0, 0.0, 0.0, 0.0, 0.0, 0.0, 0.0, 0.0, 0.0, 0.0, 0.0, 0.0, 0.0, 0.0, 0.0, 0.0, 0.0, 0.0, 0.0, 0.0, 0.0, 0.0, 0.0, 0.0, 0.0, 0.0, 0.0, 0.0, 0.0, 0.0, 0.0, 0.0, 0.0, 0.0, 0.0, 0.0, 0.0, 0.0, 0.0, 0.0, 0.0, 0.0, 0.0, 0.0, 0.0, 0.0, 0.0, 0.0, 0.0, 0.0, 0.0, 0.0, 0.0, 0.0, 0.0, 0.0, 0.0, 0.0, 0.0, 0.0, 0.0, 0.0, 0.0, 0.0, 0.0, 0.0, 0.0, 0.0, 0.0, 0.0, 0.0, 0.0, 0.0, 0.0, 0.0, 0.0, 0.0, 0.0, 0.0, 0.0, 0.0, 0.0, 0.0, 0.0, 0.0, 0.0, 0.0, 0.0, 0.0, 0.0, 0.0, 0.0, 0.0, 0.0, 0.0, 0.0, 0.0, 0.0, 0.0, 0.0, 0.0, 0.0, 0.0, 0.0, 0.0, 0.0, 0.0, 0.0, 0.0, 0.0, 0.0, 0.0, 0.0, 0.0, 0.0, 0.0, 0.0, 0.0, 0.0, 0.0, 0.0, 0.0, 0.0, 0.0, 0.0, 0.0, 0.0, 0.0, 0.0, 0.0, 0.0, 0.0, 0.0, 0.0, 0.0, 0.0, 0.0, 0.0, 0.0, 0.0, 0.0, 0.0, 0.0, 0.0, 0.0, 0.0, 0.0, 0.0, 0.0, 0.0, 0.0, 0.0, 0.0, 0.0, 0.0, 0.0, 0.0, 0.0, 0.0, 0.0, 0.0, 0.0, 0.0, 0.0, 0.0, 0.0, 0.0, 0.0, 0.0, 0.0, 0.0, 0.0, 0.0, 0.0, 0.0, 0.0, 0.0, 0.0, 0.0, 0.0, 0.0, 0.0, 0.0, 0.0, 0.0, 0.0, 0.0, 0.0, 0.0, 0.0, 0.0, 0.0, 0.0, 0.0, 0.0, 0.0, 0.0, 0.0, 0.0, 0.0, 0.0, 0.0, 0.0, 0.0, 0.0, 0.0, 0.0, 0.0, 0.0, 0.0, 0.0, 0.0, 0.0, 0.0, 0.0, 0.0, 0.0, 0.0, 0.0, 0.0, 0.0, 0.0, 0.0, 0.0, 0.0, 0.0, 0.0, 0.0, 0.0, 0.0, 0.0, 0.0, 0.0, 0.0, 0.0, 0.0, 0.0, 0.0, 0.0, 0.0, 0.0, 0.0, 0.0, 0.0, 0.0, 0.0, 0.0, 0.0, 0.0, 0.0, 0.0, 0.0, 0.0, 0.0, 0.0, 0.0, 0.0, 0.0, 0.0, 0.0, 0.0, 0.0, 0.0, 0.0, 0.0, 0.0, 0.0])
me_window004d_physics.materials.append(mat_phy)
me_window004d_physics.use_remesh_fix_poles = True
me_window004d_physics.use_remesh_preserve_attributes = False
me_window004d_physics.use_mirror_vertex_groups = False
me_window004d_physics.update()
me_window004d_physics.normals_split_custom_set([tuple(v) for v in zip(*[iter([-0.7069, -0.02282, 0.7069, -0.4699, -0.05875, -0.8808, 0.447, -0.02882, 0.894, -0.4699, -0.05875, -0.8808, 0.2461, -0.01539, -0.9691, 0.447, -0.02882, 0.894, 0.4353, 0.02896, 0.8998, -0.235, 0.03129, 0.9715, 0.447, -0.02882, 0.894, -0.235, 0.03129, 0.9715, -0.7069, -0.02282, 0.7069, 0.447, -0.02882, 0.894, 0.447, -0.02882, 0.894, 0.7179, 0.04629, -0.6946, 0.4353, 0.02896, 0.8998, 0.447, -0.02882, 0.894, 0.2461, -0.01539, -0.9691, 0.7179, 0.04629, -0.6946, 0.4353, 0.02896, 0.8998, 0.7179, 0.04629, -0.6946, -0.235, 0.03129, 0.9715, -0.235, 0.03129, 0.9715, 0.7179, 0.04629, -0.6946, -0.4415, 0.01425, -0.8971, -0.7069, -0.02282, 0.7069, -0.235, 0.03129, 0.9715, -0.4415, 0.01425, -0.8971, -0.7069, -0.02282, 0.7069, -0.4415, 0.01425, -0.8971, -0.4699, -0.05875, -0.8808, -0.4699, -0.05875, -0.8808, -0.4415, 0.01425, -0.8971, 0.2461, -0.01539, -0.9691, 0.2461, -0.01539, -0.9691, -0.4415, 0.01425, -0.8971, 0.7179, 0.04629, -0.6946, -0.4774, -0.8751, -0.0796, -0.4551, 0.8902, -0.01979, 0.6907, 0.7207, -0.06009, -0.4774, -0.8751, -0.0796, 0.6907, 0.7207, -0.06009, 0.2474, -0.9687, -0.02061, 0.2474, -0.9687, -0.02061, 0.6907, 0.7207, -0.06009, 0.7068, -0.7068, 0.03072, 0.6907, 0.7207, -0.06009, 0.2324, 0.9717, 0.04229, 0.7068, -0.7068, 0.03072, 0.2324, 0.9717, 0.04229, 0.6907, 0.7207, -0.06009, -0.4551, 0.8902, -0.01979, 0.2324, 0.9717, 0.04229, -0.4551, 0.8902, -0.01979, -0.4311, 0.9014, 0.03914, -0.4551, 0.8902, -0.01979, -0.4774, -0.8751, -0.0796, -0.4469, -0.8938, 0.03886, -0.4311, 0.9014, 0.03914, -0.4551, 0.8902, -0.01979, -0.4469, -0.8938, 0.03886, 0.7068, -0.7068, 0.03072, 0.2324, 0.9717, 0.04229, -0.4469, -0.8938, 0.03886, 0.2324, 0.9717, 0.04229, -0.4311, 0.9014, 0.03914, -0.4469, -0.8938, 0.03886, 0.2474, -0.9687, -0.02061, -0.4469, -0.8938, 0.03886, -0.4774, -0.8751, -0.0796, 0.7068, -0.7068, 0.03072, -0.4469, -0.8938, 0.03886, 0.2474, -0.9687, -0.02061, 0.7068, 0.7068, 0.03062, 0.6907, -0.7207, -0.06004, 0.2473, 0.9687, -0.02063, 0.2323, -0.9717, 0.0423, 0.6907, -0.7207, -0.06004, 0.7068, 0.7068, 0.03062, 0.7068, 0.7068, 0.03062, 0.2473, 0.9687, -0.02063, -0.4468, 0.8938, 0.03892, 0.7068, 0.7068, 0.03062, -0.4468, 0.8938, 0.03892, 0.2323, -0.9717, 0.0423, 0.2473, 0.9687, -0.02063, -0.4774, 0.8751, -0.07952, -0.4468, 0.8938, 0.03892, 0.2473, 0.9687, -0.02063, 0.6907, -0.7207, -0.06004, -0.4774, 0.8751, -0.07952, -0.4774, 0.8751, -0.07952, -0.455, -0.8903, -0.01976, -0.4468, 0.8938, 0.03892, -0.455, -0.8903, -0.01976, -0.4312, -0.9014, 0.03913, -0.4468, 0.8938, 0.03892, 0.2323, -0.9717, 0.0423, -0.4312, -0.9014, 0.03913, -0.455, -0.8903, -0.01976, -0.455, -0.8903, -0.01976, 0.6907, -0.7207, -0.06004, 0.2323, -0.9717, 0.0423, -0.4774, 0.8751, -0.07952, 0.6907, -0.7207, -0.06004, -0.455, -0.8903, -0.01976, 0.2323, -0.9717, 0.0423, -0.4468, 0.8938, 0.03892, -0.4312, -0.9014, 0.03913, -0.4584, -0.02868, 0.8883, -0.6951, -0.04485, -0.7175, 0.447, -0.02889, 0.894, -0.6951, -0.04485, -0.7175, 0.2388, -0.0159, -0.9709, 0.447, -0.02889, 0.894, -0.235, 0.03136, -0.9715, -0.6951, -0.04485, -0.7175, -0.4414, 0.01428, 0.8972, -0.4414, 0.01428, 0.8972, -0.6951, -0.04485, -0.7175, -0.4584, -0.02868, 0.8883, 0.2388, -0.0159, -0.9709, -0.6951, -0.04485, -0.7175, -0.235, 0.03136, -0.9715, 0.2388, -0.0159, -0.9709, -0.235, 0.03136, -0.9715, 0.7069, 0.02282, -0.7069, 0.7069, 0.02282, -0.7069, -0.235, 0.03136, -0.9715, 0.4698, 0.05865, 0.8808, 0.4698, 0.05865, 0.8808, -0.235, 0.03136, -0.9715, -0.4414, 0.01428, 0.8972, 0.7069, 0.02282, -0.7069, 0.447, -0.02889, 0.894, 0.2388, -0.0159, -0.9709, 0.4698, 0.05865, 0.8808, 0.447, -0.02889, 0.894, 0.7069, 0.02282, -0.7069, -0.4584, -0.02868, 0.8883, 0.447, -0.02889, 0.894, -0.4414, 0.01428, 0.8972, 0.447, -0.02889, 0.894, 0.4698, 0.05865, 0.8808, -0.4414, 0.01428, 0.8972])] * 3)])
arm_window004d_qc_skeleton = bpy.data.armatures.new('window004d.qc_skeleton')  # bones are not reproduced

# ---- objects
ob_window004d_qc_skeleton = bpy.data.objects.new('window004d.qc_skeleton', arm_window004d_qc_skeleton)
ob_window004d_reference = bpy.data.objects.new('window004d_reference', me_window004d_reference)
ob_window004d_physics = bpy.data.objects.new('window004d_physics', me_window004d_physics)

# ---- transforms, parenting, visibility, modifiers, constraints
ob_window004d_qc_skeleton.location = (0.0, 0.0, 0.0)
ob_window004d_qc_skeleton.show_in_front = True
ob_window004d_qc_skeleton.lineart.crease_threshold = 0.0
ob_window004d_reference.parent = ob_window004d_qc_skeleton
ob_window004d_reference.location = (0.0, 0.0, 0.0)
ob_window004d_reference.lineart.crease_threshold = 0.0
_vg = ob_window004d_reference.vertex_groups.new(name='static_prop')
_vg.add([0, 1, 2, 3, 4, 5, 6, 7, 8, 9, 10, 11, 12, 13, 14, 15, 16, 17, 18, 19, 20, 21, 22, 23, 24, 25, 26, 27, 28, 29, 30, 31, 32, 33, 34, 35, 36, 37, 38, 39, 40, 41, 42, 43, 44, 45, 46, 47, 48, 49, 50, 51, 52, 53, 54, 55, 56, 57, 58, 59, 60, 61, 62, 63, 64, 65, 66, 67, 68, 69, 70, 71], 1.0, 'REPLACE')
_m = ob_window004d_reference.modifiers.new('Armature', 'ARMATURE')
_m.object = ob_window004d_qc_skeleton
ob_window004d_physics.parent = ob_window004d_qc_skeleton
ob_window004d_physics.location = (0.0, 0.0, 0.0)
ob_window004d_physics.display_type = 'SOLID'
ob_window004d_physics.show_wire = True
ob_window004d_physics.lineart.crease_threshold = 0.0
_vg = ob_window004d_physics.vertex_groups.new(name='static_prop')
_vg.add([0, 1, 2, 3, 4, 5, 6, 7, 8, 9, 10, 11, 12, 13, 14, 15, 16, 17, 18, 19, 20, 21, 22, 23, 24, 25, 26, 27, 28, 29, 30, 31], 1.0, 'REPLACE')
_m = ob_window004d_physics.modifiers.new('Armature', 'ARMATURE')
_m.object = ob_window004d_qc_skeleton

# ---- collection membership
scene.collection.objects.link(ob_window004d_qc_skeleton)
scene.collection.objects.link(ob_window004d_reference)
scene.collection.objects.link(ob_window004d_physics)
col_window004d.objects.link(ob_window004d_qc_skeleton)
col_window004d.objects.link(ob_window004d_reference)
col_window004d.objects.link(ob_window004d_physics)

# ---- scene / render settings (as saved in the file)
scene.frame_start = 1; scene.frame_end = 250; scene.frame_set(0)
scene.render.engine = 'BLENDER_EEVEE_NEXT'
scene.cycles.use_denoising = False
scene.cycles.samples = 128
scene.cycles.sampling_pattern = 'TABULATED_SOBOL'
scene.cycles.use_adaptive_sampling = False
scene.cycles.use_light_tree = False
scene.view_settings.view_transform = 'Filmic'
bpy.context.view_layer.update()

# ---- added for rendering (the .blend has no active camera and no usable light): camera, sun + grey world if the file has none
cam_auto = bpy.data.cameras.new('AutoCamera')
cam_auto.lens = 50.0
cam_auto.sensor_width = 36.0
cam_auto.clip_end = 2601.27
ob_auto_camera = bpy.data.objects.new('AutoCamera', cam_auto)
scene.collection.objects.link(ob_auto_camera)
ob_auto_camera.location = (148.221, -177.865, 118.577)
ob_auto_camera.rotation_euler = (1.09748, -7.21219e-08, 0.694738)
scene.camera = ob_auto_camera
light_auto_sun = bpy.data.lights.new('AutoSun', 'SUN')
light_auto_sun.energy = 3.0
light_auto_sun.angle = 0.0523599
ob_auto_sun = bpy.data.objects.new('AutoSun', light_auto_sun)
scene.collection.objects.link(ob_auto_sun)
ob_auto_sun.rotation_euler = (0.872665, 0.174533, 0.523599)
if scene.world is None:
    world_auto = bpy.data.worlds.new('AutoWorld')
    world_auto.color = (0.3, 0.3, 0.3)
    scene.world = world_auto
bpy.context.view_layer.update()

